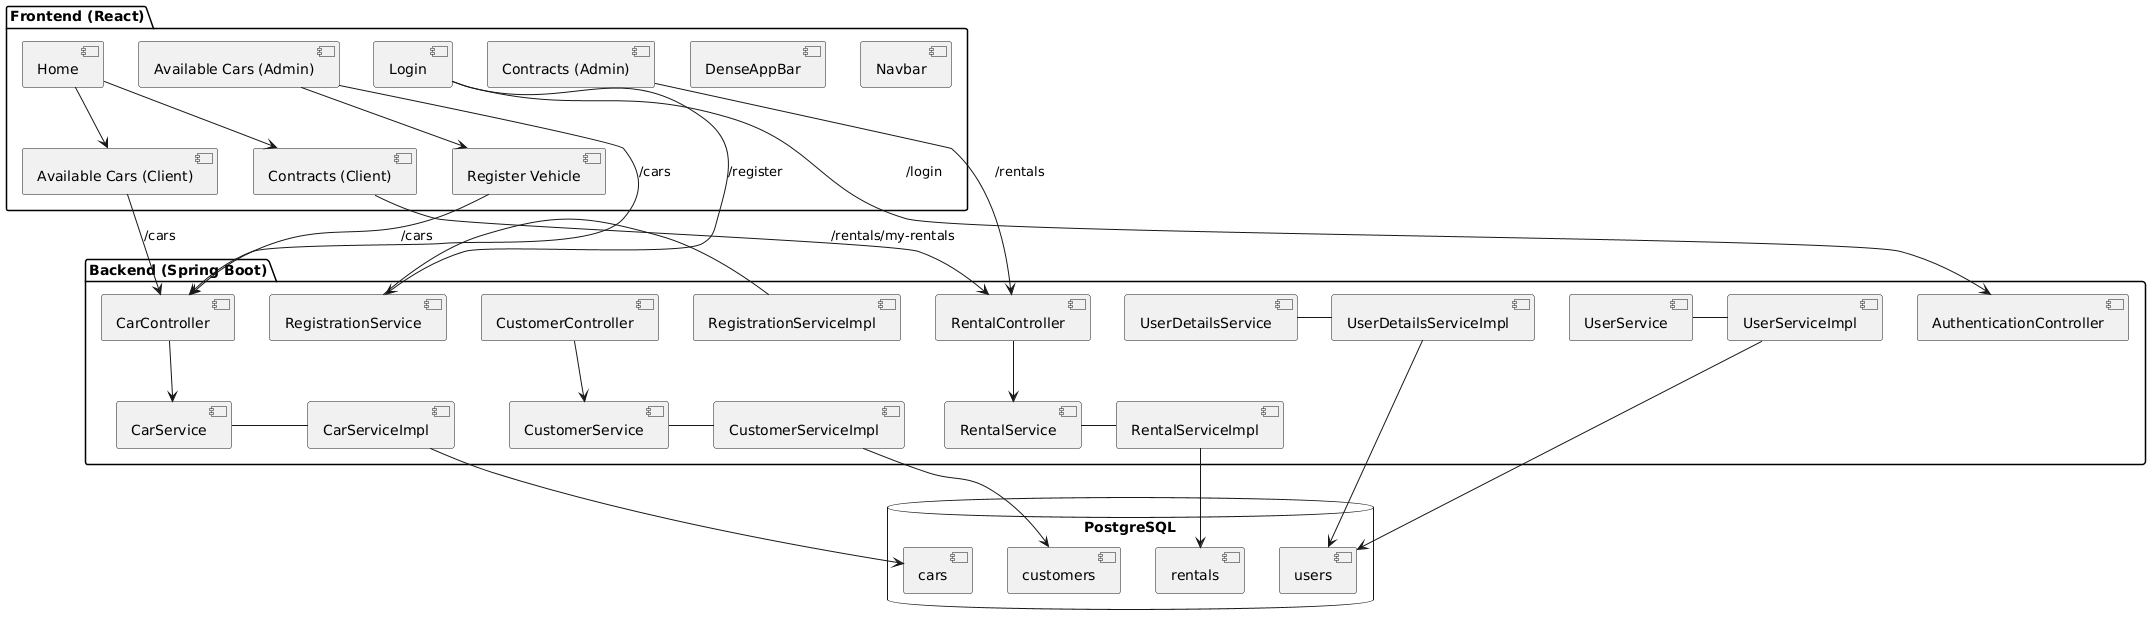

The diagram above was rendered by PlantUML. Its source (embedded in the PNG):
@startuml
package "Frontend (React)" {
  [Login]
  [Home]
  [Available Cars (Client)]
  [Contracts (Client)]
  [Available Cars (Admin)]
  [Contracts (Admin)]
  [Register Vehicle]
  [DenseAppBar]
  [Navbar]
}

package "Backend (Spring Boot)" {
  [AuthenticationController]
  [CarController]
  [CustomerController]
  [RentalController]
  [CarService] - [CarServiceImpl]
  [CustomerService] - [CustomerServiceImpl]
  [RegistrationService] - [RegistrationServiceImpl]
  [RentalService] - [RentalServiceImpl]
  [UserDetailsService] - [UserDetailsServiceImpl]
  [UserService] - [UserServiceImpl]
}

database "PostgreSQL" {
  [cars]
  [customers]
  [rentals]
  [users]
}

[Login] --> [AuthenticationController] : /login
[Login] --> [RegistrationService] : /register
[Home] --> [Available Cars (Client)]
[Home] --> [Contracts (Client)]
[Available Cars (Client)] --> [CarController] : /cars
[Available Cars (Admin)] --> [CarController] : /cars
[Available Cars (Admin)] --> [Register Vehicle]
[Register Vehicle] --> [CarController] : /cars
[Contracts (Client)] --> [RentalController] : /rentals/my-rentals
[Contracts (Admin)] --> [RentalController] : /rentals
[RentalController] --> [RentalService]
[CarController] --> [CarService]
[CustomerController] --> [CustomerService]
[CarServiceImpl] --> [cars]
[CustomerServiceImpl] --> [customers]
[RentalServiceImpl] --> [rentals]
[UserDetailsServiceImpl] --> [users]
[UserServiceImpl] --> [users]
@enduml